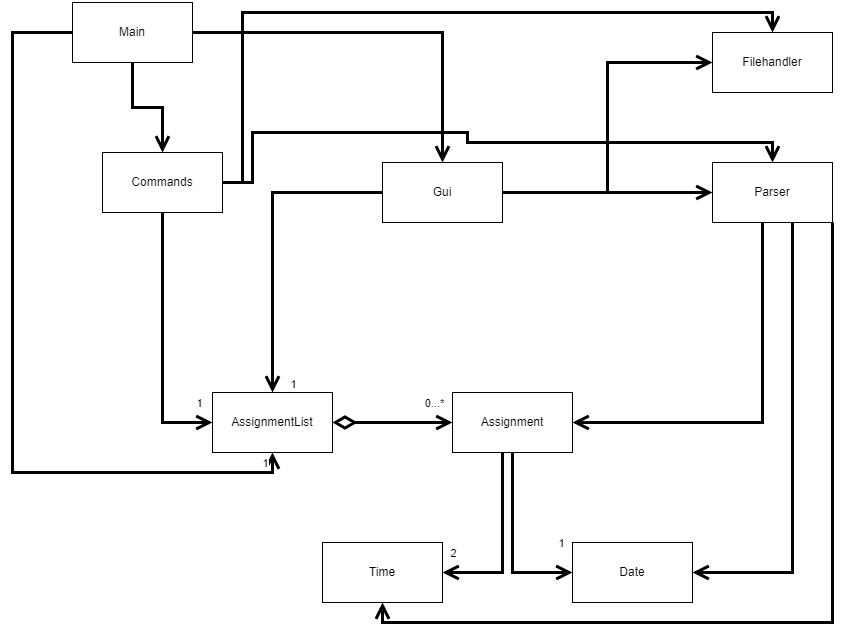

The diagram above was exported from draw.io. Its source (the exported page's mxGraphModel, read from the mxfile embedded in the PNG):
<mxGraphModel dx="1447" dy="757" grid="1" gridSize="10" guides="1" tooltips="1" connect="1" arrows="1" fold="1" page="1" pageScale="1" pageWidth="850" pageHeight="1100" math="0" shadow="0">
  <root>
    <mxCell id="0" />
    <mxCell id="1" parent="0" />
    <mxCell id="zFz2BGE_MmF1z1bDSPea-10" style="edgeStyle=orthogonalEdgeStyle;rounded=0;orthogonalLoop=1;jettySize=auto;html=1;entryX=0;entryY=0.5;entryDx=0;entryDy=0;startArrow=diamondThin;startFill=0;endArrow=open;endFill=0;strokeWidth=3;endSize=10;startSize=16;sourcePerimeterSpacing=0;" edge="1" parent="1" source="zFz2BGE_MmF1z1bDSPea-1" target="zFz2BGE_MmF1z1bDSPea-2">
      <mxGeometry relative="1" as="geometry" />
    </mxCell>
    <mxCell id="zFz2BGE_MmF1z1bDSPea-13" value="0...*" style="edgeLabel;html=1;align=center;verticalAlign=middle;resizable=0;points=[];" vertex="1" connectable="0" parent="zFz2BGE_MmF1z1bDSPea-10">
      <mxGeometry x="0.7417" y="-1" relative="1" as="geometry">
        <mxPoint x="-4" y="-21" as="offset" />
      </mxGeometry>
    </mxCell>
    <mxCell id="zFz2BGE_MmF1z1bDSPea-1" value="AssignmentList" style="rounded=0;whiteSpace=wrap;html=1;" vertex="1" parent="1">
      <mxGeometry x="220" y="400" width="120" height="60" as="geometry" />
    </mxCell>
    <mxCell id="zFz2BGE_MmF1z1bDSPea-11" style="edgeStyle=orthogonalEdgeStyle;rounded=0;orthogonalLoop=1;jettySize=auto;html=1;strokeWidth=3;startArrow=none;startFill=0;endArrow=open;endFill=0;startSize=16;endSize=10;sourcePerimeterSpacing=0;" edge="1" parent="1" source="zFz2BGE_MmF1z1bDSPea-2" target="zFz2BGE_MmF1z1bDSPea-3">
      <mxGeometry relative="1" as="geometry">
        <Array as="points">
          <mxPoint x="510" y="580" />
        </Array>
      </mxGeometry>
    </mxCell>
    <mxCell id="zFz2BGE_MmF1z1bDSPea-14" value="2" style="edgeLabel;html=1;align=center;verticalAlign=middle;resizable=0;points=[];" vertex="1" connectable="0" parent="zFz2BGE_MmF1z1bDSPea-11">
      <mxGeometry x="0.9083" relative="1" as="geometry">
        <mxPoint x="2" y="-20" as="offset" />
      </mxGeometry>
    </mxCell>
    <mxCell id="zFz2BGE_MmF1z1bDSPea-12" style="edgeStyle=orthogonalEdgeStyle;rounded=0;orthogonalLoop=1;jettySize=auto;html=1;entryX=0;entryY=0.5;entryDx=0;entryDy=0;strokeWidth=3;startArrow=none;startFill=0;endArrow=open;endFill=0;startSize=16;endSize=10;sourcePerimeterSpacing=0;" edge="1" parent="1" source="zFz2BGE_MmF1z1bDSPea-2" target="zFz2BGE_MmF1z1bDSPea-4">
      <mxGeometry relative="1" as="geometry" />
    </mxCell>
    <mxCell id="zFz2BGE_MmF1z1bDSPea-15" value="1" style="edgeLabel;html=1;align=center;verticalAlign=middle;resizable=0;points=[];" vertex="1" connectable="0" parent="zFz2BGE_MmF1z1bDSPea-12">
      <mxGeometry x="0.8625" y="-1" relative="1" as="geometry">
        <mxPoint y="-31" as="offset" />
      </mxGeometry>
    </mxCell>
    <mxCell id="zFz2BGE_MmF1z1bDSPea-2" value="Assignment" style="rounded=0;whiteSpace=wrap;html=1;" vertex="1" parent="1">
      <mxGeometry x="460" y="400" width="120" height="60" as="geometry" />
    </mxCell>
    <mxCell id="zFz2BGE_MmF1z1bDSPea-3" value="Time" style="rounded=0;whiteSpace=wrap;html=1;" vertex="1" parent="1">
      <mxGeometry x="330" y="550" width="120" height="60" as="geometry" />
    </mxCell>
    <mxCell id="zFz2BGE_MmF1z1bDSPea-4" value="Date" style="rounded=0;whiteSpace=wrap;html=1;" vertex="1" parent="1">
      <mxGeometry x="580" y="550" width="120" height="60" as="geometry" />
    </mxCell>
    <mxCell id="zFz2BGE_MmF1z1bDSPea-5" value="Filehandler" style="rounded=0;whiteSpace=wrap;html=1;" vertex="1" parent="1">
      <mxGeometry x="720" y="40" width="120" height="60" as="geometry" />
    </mxCell>
    <mxCell id="zFz2BGE_MmF1z1bDSPea-28" style="edgeStyle=orthogonalEdgeStyle;rounded=0;orthogonalLoop=1;jettySize=auto;html=1;entryX=1;entryY=0.5;entryDx=0;entryDy=0;strokeWidth=3;startArrow=none;startFill=0;endArrow=open;endFill=0;startSize=16;endSize=10;sourcePerimeterSpacing=0;" edge="1" parent="1" source="zFz2BGE_MmF1z1bDSPea-6" target="zFz2BGE_MmF1z1bDSPea-2">
      <mxGeometry relative="1" as="geometry">
        <Array as="points">
          <mxPoint x="770" y="430" />
        </Array>
      </mxGeometry>
    </mxCell>
    <mxCell id="zFz2BGE_MmF1z1bDSPea-29" style="edgeStyle=orthogonalEdgeStyle;rounded=0;orthogonalLoop=1;jettySize=auto;html=1;entryX=1;entryY=0.5;entryDx=0;entryDy=0;strokeWidth=3;startArrow=none;startFill=0;endArrow=open;endFill=0;startSize=16;endSize=10;sourcePerimeterSpacing=0;" edge="1" parent="1" source="zFz2BGE_MmF1z1bDSPea-6" target="zFz2BGE_MmF1z1bDSPea-4">
      <mxGeometry relative="1" as="geometry">
        <Array as="points">
          <mxPoint x="800" y="580" />
        </Array>
      </mxGeometry>
    </mxCell>
    <mxCell id="zFz2BGE_MmF1z1bDSPea-30" style="edgeStyle=orthogonalEdgeStyle;rounded=0;orthogonalLoop=1;jettySize=auto;html=1;entryX=0.5;entryY=1;entryDx=0;entryDy=0;strokeWidth=3;startArrow=none;startFill=0;endArrow=open;endFill=0;startSize=16;endSize=10;sourcePerimeterSpacing=0;" edge="1" parent="1" source="zFz2BGE_MmF1z1bDSPea-6" target="zFz2BGE_MmF1z1bDSPea-3">
      <mxGeometry relative="1" as="geometry">
        <Array as="points">
          <mxPoint x="840" y="630" />
          <mxPoint x="390" y="630" />
        </Array>
      </mxGeometry>
    </mxCell>
    <mxCell id="zFz2BGE_MmF1z1bDSPea-6" value="Parser" style="rounded=0;whiteSpace=wrap;html=1;" vertex="1" parent="1">
      <mxGeometry x="720" y="170" width="120" height="60" as="geometry" />
    </mxCell>
    <mxCell id="zFz2BGE_MmF1z1bDSPea-16" style="edgeStyle=orthogonalEdgeStyle;rounded=0;orthogonalLoop=1;jettySize=auto;html=1;entryX=0;entryY=0.5;entryDx=0;entryDy=0;strokeWidth=3;startArrow=none;startFill=0;endArrow=open;endFill=0;startSize=16;endSize=10;sourcePerimeterSpacing=0;" edge="1" parent="1" source="zFz2BGE_MmF1z1bDSPea-7" target="zFz2BGE_MmF1z1bDSPea-1">
      <mxGeometry relative="1" as="geometry" />
    </mxCell>
    <mxCell id="zFz2BGE_MmF1z1bDSPea-22" value="1" style="edgeLabel;html=1;align=center;verticalAlign=middle;resizable=0;points=[];" vertex="1" connectable="0" parent="zFz2BGE_MmF1z1bDSPea-16">
      <mxGeometry x="0.9011" y="5" relative="1" as="geometry">
        <mxPoint y="-15" as="offset" />
      </mxGeometry>
    </mxCell>
    <mxCell id="zFz2BGE_MmF1z1bDSPea-26" style="edgeStyle=orthogonalEdgeStyle;rounded=0;orthogonalLoop=1;jettySize=auto;html=1;entryX=0.5;entryY=0;entryDx=0;entryDy=0;strokeWidth=3;startArrow=none;startFill=0;endArrow=open;endFill=0;startSize=16;endSize=10;sourcePerimeterSpacing=0;" edge="1" parent="1" source="zFz2BGE_MmF1z1bDSPea-7" target="zFz2BGE_MmF1z1bDSPea-5">
      <mxGeometry relative="1" as="geometry">
        <Array as="points">
          <mxPoint x="250" y="190" />
          <mxPoint x="250" y="20" />
          <mxPoint x="780" y="20" />
        </Array>
      </mxGeometry>
    </mxCell>
    <mxCell id="zFz2BGE_MmF1z1bDSPea-27" style="edgeStyle=orthogonalEdgeStyle;rounded=0;orthogonalLoop=1;jettySize=auto;html=1;entryX=0.5;entryY=0;entryDx=0;entryDy=0;strokeWidth=3;startArrow=none;startFill=0;endArrow=open;endFill=0;startSize=16;endSize=10;sourcePerimeterSpacing=0;" edge="1" parent="1" source="zFz2BGE_MmF1z1bDSPea-7" target="zFz2BGE_MmF1z1bDSPea-6">
      <mxGeometry relative="1" as="geometry">
        <Array as="points">
          <mxPoint x="260" y="190" />
          <mxPoint x="260" y="140" />
          <mxPoint x="475" y="140" />
          <mxPoint x="475" y="150" />
          <mxPoint x="780" y="150" />
        </Array>
      </mxGeometry>
    </mxCell>
    <mxCell id="zFz2BGE_MmF1z1bDSPea-7" value="Commands" style="rounded=0;whiteSpace=wrap;html=1;" vertex="1" parent="1">
      <mxGeometry x="110" y="160" width="120" height="60" as="geometry" />
    </mxCell>
    <mxCell id="zFz2BGE_MmF1z1bDSPea-17" style="edgeStyle=orthogonalEdgeStyle;rounded=0;orthogonalLoop=1;jettySize=auto;html=1;entryX=0.5;entryY=0;entryDx=0;entryDy=0;strokeWidth=3;startArrow=none;startFill=0;endArrow=open;endFill=0;startSize=16;endSize=10;sourcePerimeterSpacing=0;" edge="1" parent="1" source="zFz2BGE_MmF1z1bDSPea-8" target="zFz2BGE_MmF1z1bDSPea-1">
      <mxGeometry relative="1" as="geometry" />
    </mxCell>
    <mxCell id="zFz2BGE_MmF1z1bDSPea-23" value="1" style="edgeLabel;html=1;align=center;verticalAlign=middle;resizable=0;points=[];" vertex="1" connectable="0" parent="zFz2BGE_MmF1z1bDSPea-17">
      <mxGeometry x="0.8452" y="2" relative="1" as="geometry">
        <mxPoint x="18" y="14" as="offset" />
      </mxGeometry>
    </mxCell>
    <mxCell id="zFz2BGE_MmF1z1bDSPea-24" style="edgeStyle=orthogonalEdgeStyle;rounded=0;orthogonalLoop=1;jettySize=auto;html=1;entryX=0;entryY=0.5;entryDx=0;entryDy=0;strokeWidth=3;startArrow=none;startFill=0;endArrow=open;endFill=0;startSize=16;endSize=10;sourcePerimeterSpacing=0;" edge="1" parent="1" source="zFz2BGE_MmF1z1bDSPea-8" target="zFz2BGE_MmF1z1bDSPea-6">
      <mxGeometry relative="1" as="geometry" />
    </mxCell>
    <mxCell id="zFz2BGE_MmF1z1bDSPea-25" style="edgeStyle=orthogonalEdgeStyle;rounded=0;orthogonalLoop=1;jettySize=auto;html=1;entryX=0;entryY=0.5;entryDx=0;entryDy=0;strokeWidth=3;startArrow=none;startFill=0;endArrow=open;endFill=0;startSize=16;endSize=10;sourcePerimeterSpacing=0;" edge="1" parent="1" source="zFz2BGE_MmF1z1bDSPea-8" target="zFz2BGE_MmF1z1bDSPea-5">
      <mxGeometry relative="1" as="geometry" />
    </mxCell>
    <mxCell id="zFz2BGE_MmF1z1bDSPea-8" value="Gui" style="rounded=0;whiteSpace=wrap;html=1;" vertex="1" parent="1">
      <mxGeometry x="390" y="170" width="120" height="60" as="geometry" />
    </mxCell>
    <mxCell id="zFz2BGE_MmF1z1bDSPea-18" style="edgeStyle=orthogonalEdgeStyle;rounded=0;orthogonalLoop=1;jettySize=auto;html=1;strokeWidth=3;startArrow=none;startFill=0;endArrow=open;endFill=0;startSize=16;endSize=10;sourcePerimeterSpacing=0;" edge="1" parent="1" source="zFz2BGE_MmF1z1bDSPea-9" target="zFz2BGE_MmF1z1bDSPea-7">
      <mxGeometry relative="1" as="geometry" />
    </mxCell>
    <mxCell id="zFz2BGE_MmF1z1bDSPea-19" style="edgeStyle=orthogonalEdgeStyle;rounded=0;orthogonalLoop=1;jettySize=auto;html=1;strokeWidth=3;startArrow=none;startFill=0;endArrow=open;endFill=0;startSize=16;endSize=10;sourcePerimeterSpacing=0;" edge="1" parent="1" source="zFz2BGE_MmF1z1bDSPea-9" target="zFz2BGE_MmF1z1bDSPea-8">
      <mxGeometry relative="1" as="geometry" />
    </mxCell>
    <mxCell id="zFz2BGE_MmF1z1bDSPea-20" style="edgeStyle=orthogonalEdgeStyle;rounded=0;orthogonalLoop=1;jettySize=auto;html=1;entryX=0.5;entryY=1;entryDx=0;entryDy=0;strokeWidth=3;startArrow=none;startFill=0;endArrow=open;endFill=0;startSize=16;endSize=10;sourcePerimeterSpacing=0;" edge="1" parent="1" source="zFz2BGE_MmF1z1bDSPea-9" target="zFz2BGE_MmF1z1bDSPea-1">
      <mxGeometry relative="1" as="geometry">
        <Array as="points">
          <mxPoint x="20" y="40" />
          <mxPoint x="20" y="480" />
          <mxPoint x="280" y="480" />
        </Array>
      </mxGeometry>
    </mxCell>
    <mxCell id="zFz2BGE_MmF1z1bDSPea-21" value="1" style="edgeLabel;html=1;align=center;verticalAlign=middle;resizable=0;points=[];" vertex="1" connectable="0" parent="zFz2BGE_MmF1z1bDSPea-20">
      <mxGeometry x="0.9736" y="8" relative="1" as="geometry">
        <mxPoint as="offset" />
      </mxGeometry>
    </mxCell>
    <mxCell id="zFz2BGE_MmF1z1bDSPea-9" value="Main" style="rounded=0;whiteSpace=wrap;html=1;" vertex="1" parent="1">
      <mxGeometry x="80" y="10" width="120" height="60" as="geometry" />
    </mxCell>
  </root>
</mxGraphModel>